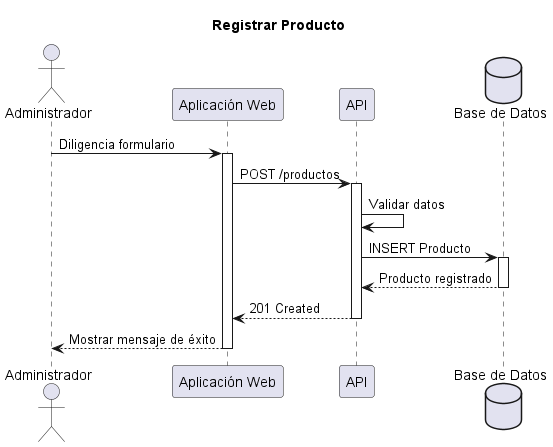

The diagram above was rendered by PlantUML. Its source (embedded in the PNG):
@startuml

title Registrar Producto

actor "Administrador" as admin

participant "Aplicación Web" as web
participant "API" as api
database "Base de Datos" as db

admin -> web : Diligencia formulario
activate web

web -> api : POST /productos
activate api

api -> api : Validar datos

api -> db : INSERT Producto
activate db

db --> api : Producto registrado

deactivate db

api --> web : 201 Created

deactivate api

web --> admin : Mostrar mensaje de éxito

deactivate web

@enduml